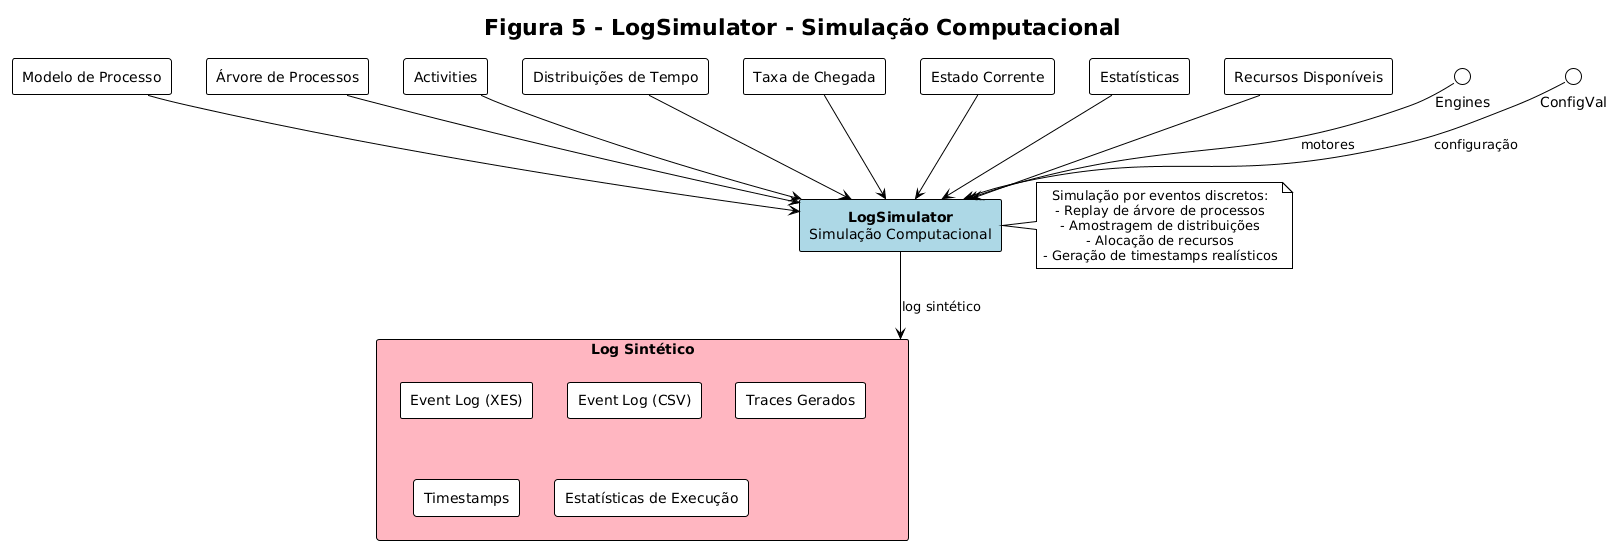

The diagram above was rendered by PlantUML. Its source (embedded in the PNG):
@startuml
!theme plain
skinparam defaultTextAlignment center
skinparam componentStyle rectangle

title Figura 5 - LogSimulator - Simulação Computacional

' Central component (main focus, similar to the reference image)
rectangle "**LogSimulator**\nSimulação Computacional" as Simulator #LightBlue {
}

' Input data - Left side (process model components)
component "Modelo de Processo" as ProcessModel
component "Árvore de Processos" as ProcessTree
component "Activities" as Activities
component "Distribuições de Tempo" as TimeDist
component "Taxa de Chegada" as ArrivalRate
component "Estado Corrente" as CurrentState
component "Estatísticas" as Statistics
component "Recursos Disponíveis" as Resources


' Outputs - Right side
rectangle "Log Sintético" as Output #LightPink {
    component "Event Log (XES)" as XESOutput
    component "Event Log (CSV)" as CSVOutput
    component "Traces Gerados" as Traces
    component "Timestamps" as Timestamps
    component "Estatísticas de Execução" as ExecStats
}

' Connections - Inputs from left
ProcessModel --> Simulator
ProcessTree --> Simulator
Activities --> Simulator
TimeDist --> Simulator
ArrivalRate --> Simulator
CurrentState --> Simulator
Statistics --> Simulator
Resources --> Simulator

' Connections - Engines from bottom
Engines --> Simulator : motores

' Connections - Config from top
ConfigVal --> Simulator : configuração

' Connections - Outputs to right
Simulator --> Output : log sintético

' Detailed annotations
note right of Simulator
  Simulação por eventos discretos:
  - Replay de árvore de processos
  - Amostragem de distribuições
  - Alocação de recursos
  - Geração de timestamps realísticos
end note
@enduml